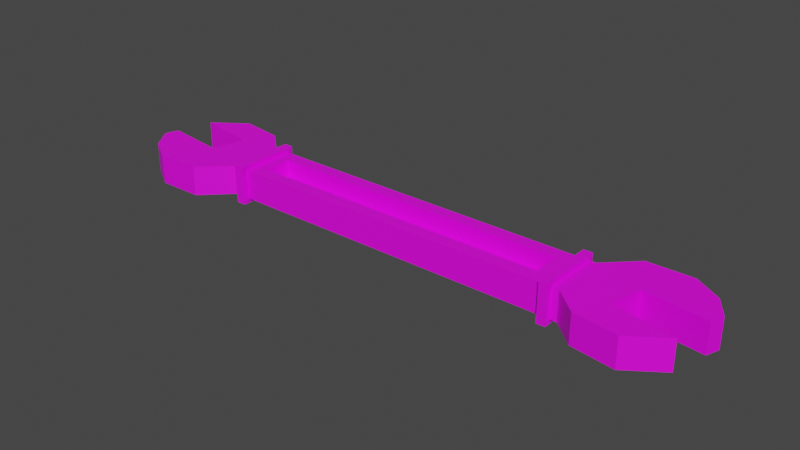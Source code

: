 # Source: big_wrench.blend  (saved by Blender 4.2.66; exported with 4.5.12 LTS)
import bpy
from mathutils import Matrix  # noqa: F401  (used for matrix-valued properties, if any)

bpy.ops.wm.read_factory_settings(use_empty=True)
scene = bpy.context.scene
scene.name = 'Scene'

# ---- collections
col_collection = bpy.data.collections.new('Collection'); scene.collection.children.link(col_collection)

# ---- images (referenced by path relative to the original .blend; pixels are not part of the script)
import os
ASSET_DIR = os.environ.get("B2B_ASSET_DIR", "")  # directory of the original .blend (textures are referenced by path, not embedded)
HERE = os.path.dirname(os.path.abspath(__file__))  # packed textures are extracted next to this script under _unpacked/

def load_image(name, relpath, width, height, colorspace="sRGB"):
    """Load a texture the original file referenced (path relative to the .blend, or extracted next to this script)."""
    p = next((c for c in (os.path.join(HERE, relpath), os.path.join(ASSET_DIR, relpath)) if relpath and os.path.exists(c)), "")
    if p:
        img = bpy.data.images.load(p, check_existing=True)
        img.name = name
    else:  # same state as the original file: an image datablock whose file is absent (Cycles renders it pink)
        img = bpy.data.images.new(name, width, height)
        img.source = "FILE"
        img.filepath = "//" + (relpath or name)
    img.colorspace_settings.name = colorspace
    return img
img_carry_vault_tex_png = load_image('carry_vault_tex.png', 'carry_vault_tex.png', 1024, 1024, 'sRGB')

# ---- materials (node trees are filled in below, after node groups)
mat_carry_vault_material = bpy.data.materials.new('carry_vault_material')
mat_carry_vault_material.use_transparent_shadow = False

# ---- material node trees
mat_carry_vault_material.use_nodes = True; mat_carry_vault_material.node_tree.nodes.clear()
_N = mat_carry_vault_material.node_tree.nodes; _L = mat_carry_vault_material.node_tree.links
n0 = _N.new('ShaderNodeBsdfPrincipled'); n0.name = 'Principled BSDF'; n0.location = (10, 300)
n0.distribution = 'GGX'
n0.subsurface_method = 'RANDOM_WALK_SKIN'
n0.inputs[3].default_value = 1.45
n0.inputs[27].default_value = (0.0, 0.0, 0.0, 1.0)
n0.inputs[28].default_value = 1.0
n1 = _N.new('ShaderNodeOutputMaterial'); n1.name = 'Material Output'; n1.location = (300, 300)
n2 = _N.new('ShaderNodeTexImage'); n2.name = '画像テクスチャ'; n2.location = (-280, 280)
n2.image = img_carry_vault_tex_png
_L.new(n0.outputs[0], n1.inputs[0])
_L.new(n2.outputs[0], n0.inputs[0])
n1.is_active_output = True

# ---- world
world_world = bpy.data.worlds.new('World'); scene.world = world_world
world_world.use_nodes = True; world_world.node_tree.nodes.clear()
_N = world_world.node_tree.nodes; _L = world_world.node_tree.links
n0 = _N.new('ShaderNodeOutputWorld'); n0.name = 'World Output'; n0.location = (300, 300)
n1 = _N.new('ShaderNodeBackground'); n1.name = 'Background'; n1.location = (10, 300)
n1.inputs[0].default_value = (0.05088, 0.05088, 0.05088, 1.0)
_L.new(n1.outputs[0], n0.inputs[0])
n0.is_active_output = True
world_world.color = (0.05088, 0.05088, 0.05088)
world_world.use_sun_shadow = False
world_world.sun_shadow_jitter_overblur = 0.0

# ---- meshes
me_x = bpy.data.meshes.new('平面')
me_x.from_pydata([(1.543, 0.3259, -0.08823), (0.9627, -0.1758, -0.08823), (1.271, 0.3227, -0.08823), (0.9627, 0.1539, -0.08823), (1.707, 0.2257, -0.08823), (-1.695, -0.2552, -0.08823), (1.793, 0.09483, -0.08823), (1.766, 0.01441, -0.08823), (1.394, 0.06325, -0.08823), (1.345, -0.1336, -0.08823), (1.715, -0.2023, -0.08823), (1.51, -0.3458, -0.08823), (1.248, -0.3092, -0.08823), (-1.543, -0.3478, -0.08823), (-0.9657, 0.1539, -0.08823), (-1.271, -0.3446, -0.08823), (-0.9657, -0.1758, -0.08823), (-1.793, -0.1168, -0.08823), (-1.767, -0.03633, -0.08823), (-1.395, -0.08517, -0.08823), (-1.346, 0.1117, -0.08823), (-1.715, 0.1804, -0.08823), (-1.511, 0.3239, -0.08823), (-1.248, 0.2873, -0.08823), (1.543, 0.3259, 0.09028), (0.9224, -0.09639, 0.09028), (1.271, 0.3227, 0.09028), (0.9224, 0.07447, 0.09028), (1.707, 0.2257, 0.09028), (-1.695, -0.2552, 0.09028), (1.793, 0.09483, 0.09028), (1.766, 0.01441, 0.09028), (1.394, 0.06325, 0.09028), (1.345, -0.1336, 0.09028), (1.715, -0.2023, 0.09028), (1.51, -0.3458, 0.09028), (1.248, -0.3092, 0.09028), (-1.543, -0.3478, 0.09028), (-0.923, 0.07447, 0.09028), (-1.271, -0.3446, 0.09028), (-0.923, -0.09639, 0.09028), (-1.793, -0.1168, 0.09028), (-1.767, -0.03633, 0.09028), (-1.395, -0.08517, 0.09028), (-1.346, 0.1117, 0.09028), (-1.715, 0.1804, 0.09028), (-1.511, 0.3239, 0.09028), (-1.248, 0.2873, 0.09028), (0.9627, -0.1758, 0.09028), (0.9627, 0.1539, 0.09028), (-0.9657, 0.1539, 0.09028), (-0.9657, -0.1758, 0.09028), (0.9224, -0.09639, -0.005767), (0.9224, 0.07447, -0.005767), (-0.923, 0.07447, -0.005767), (-0.923, -0.09639, -0.005767), (1.1, 0.1565, -0.08823), (1.099, -0.1779, -0.08823), (1.1, 0.1565, 0.09028), (1.099, -0.1779, 0.09028), (1.058, 0.1557, -0.08823), (1.058, -0.1773, -0.08823), (1.058, 0.1557, 0.09028), (1.058, -0.1773, 0.09028), (1.003, 0.1547, -0.08823), (1.003, -0.1764, -0.08823), (1.003, 0.1547, 0.09028), (1.003, -0.1764, 0.09028), (1.004, 0.1878, -0.1161), (1.004, -0.2096, -0.1161), (1.004, 0.1878, 0.1181), (1.004, -0.2096, 0.1181), (1.058, 0.189, -0.1161), (1.058, -0.2106, -0.1161), (1.058, 0.189, 0.1181), (1.058, -0.2106, 0.1181), (-1.101, -0.1793, -0.08823), (-1.101, 0.1567, -0.08823), (-1.101, -0.1793, 0.09028), (-1.101, 0.1567, 0.09028), (-1.001, -0.1767, -0.08823), (-1.001, 0.1546, -0.08823), (-1.001, -0.1767, 0.09028), (-1.001, 0.1546, 0.09028), (-1.057, -0.1782, -0.08823), (-1.057, 0.1558, -0.08823), (-1.057, -0.1782, 0.09028), (-1.057, 0.1558, 0.09028), (-1.001, -0.2099, -0.1161), (-1.001, 0.1878, -0.1161), (-1.001, -0.2099, 0.1181), (-1.001, 0.1878, 0.1181), (-1.057, -0.2116, -0.1161), (-1.057, 0.1892, -0.1161), (-1.057, -0.2116, 0.1181), (-1.057, 0.1892, 0.1181)], [], [(57, 56, 2, 12), (9, 12, 2, 8), (10, 11, 12, 9), (2, 0, 7, 8), (6, 7, 0, 4), (77, 76, 15, 23), (20, 23, 15, 19), (21, 22, 23, 20), (15, 13, 18, 19), (17, 18, 13, 5), (40, 25, 52, 55), (59, 36, 26, 58), (33, 32, 26, 36), (34, 33, 36, 35), (26, 32, 31, 24), (30, 28, 24, 31), (51, 16, 1, 48), (79, 47, 39, 78), (44, 43, 39, 47), (45, 44, 47, 46), (39, 43, 42, 37), (41, 29, 37, 42), (81, 83, 50, 14), (9, 8, 32, 33), (10, 9, 33, 34), (17, 41, 42, 18), (64, 3, 49, 66), (5, 29, 41, 17), (11, 10, 34, 35), (18, 42, 43, 19), (0, 2, 26, 24), (12, 11, 35, 36), (19, 43, 44, 20), (4, 0, 24, 28), (57, 12, 36, 59), (20, 44, 45, 21), (13, 37, 29, 5), (76, 78, 39, 15), (1, 16, 14, 3), (21, 45, 46, 22), (7, 6, 30, 31), (15, 39, 37, 13), (6, 4, 28, 30), (22, 46, 47, 23), (8, 7, 31, 32), (50, 49, 3, 14), (27, 25, 48, 49), (40, 38, 50, 51), (38, 27, 49, 50), (25, 40, 51, 48), (52, 53, 54, 55), (38, 40, 55, 54), (27, 38, 54, 53), (25, 27, 53, 52), (61, 57, 59, 63), (2, 56, 58, 26), (63, 59, 58, 62), (61, 60, 56, 57), (73, 72, 60, 61), (75, 63, 62, 74), (73, 61, 63, 75), (56, 60, 62, 58), (1, 65, 67, 48), (48, 67, 66, 49), (1, 3, 64, 65), (68, 64, 66, 70), (72, 68, 70, 74), (65, 69, 71, 67), (67, 71, 70, 66), (65, 64, 68, 69), (60, 72, 74, 62), (69, 73, 75, 71), (71, 75, 74, 70), (69, 68, 72, 73), (84, 86, 78, 76), (23, 47, 79, 77), (87, 79, 78, 86), (85, 84, 76, 77), (14, 16, 80, 81), (50, 83, 82, 51), (16, 51, 82, 80), (89, 91, 83, 81), (77, 79, 87, 85), (93, 92, 84, 85), (95, 87, 86, 94), (92, 94, 86, 84), (80, 82, 90, 88), (83, 91, 90, 82), (81, 80, 88, 89), (93, 95, 91, 89), (85, 87, 95, 93), (88, 90, 94, 92), (91, 95, 94, 90), (89, 88, 92, 93)])
_uv = me_x.uv_layers.new(name='UVマップ')
_uv.uv.foreach_set('vector', [0.0373, 0.8557, 0.01134, 0.8543, 0.00333, 0.8558, 0.04245, 0.8578, 0.03195, 0.8608, 0.04245, 0.8578, 0.00333, 0.8558, 0.01911, 0.86, 0.0365, 0.8591, 0.04443, 0.8578, 0.04245, 0.8578, 0.03195, 0.8608, 0.00333, 0.8558, 0.001627, 0.8566, 0.01837, 0.8597, 0.01911, 0.86, 0.014, 0.86, 0.01837, 0.8597, 0.001627, 0.8566, 0.007184, 0.859, 0.009148, 0.8471, 0.03526, 0.8478, 0.04306, 0.85, 0.003895, 0.8488, 0.01412, 0.8526, 0.003895, 0.8488, 0.04306, 0.85, 0.02696, 0.8529, 0.009724, 0.8505, 0.001941, 0.8486, 0.003895, 0.8488, 0.01412, 0.8526, 0.04306, 0.85, 0.04471, 0.8509, 0.02771, 0.8526, 0.02696, 0.8529, 0.03204, 0.8533, 0.02771, 0.8526, 0.04471, 0.8509, 0.03929, 0.8528, 0.02464, 0.9154, 0.02464, 0.9266, 0.02077, 0.9266, 0.02077, 0.9154, 0.03542, 0.8554, 0.03941, 0.8551, 0.006585, 0.856, 0.01295, 0.8561, 0.03117, 0.8533, 0.01952, 0.8537, 0.006585, 0.856, 0.03941, 0.8551, 0.03501, 0.8547, 0.03117, 0.8533, 0.03941, 0.8551, 0.03966, 0.8548, 0.006585, 0.856, 0.01952, 0.8537, 0.01834, 0.8544, 0.006751, 0.8552, 0.01478, 0.8543, 0.009613, 0.8545, 0.006751, 0.8552, 0.01834, 0.8544, 0.01475, 0.9623, 0.03187, 0.9588, 0.02506, 0.9719, 0.02431, 0.9719, 0.01105, 0.8469, 0.007138, 0.8463, 0.03977, 0.8499, 0.03347, 0.8495, 0.01549, 0.8452, 0.02707, 0.8465, 0.03977, 0.8499, 0.007138, 0.8463, 0.01156, 0.8463, 0.01549, 0.8452, 0.007138, 0.8463, 0.006917, 0.846, 0.03977, 0.8499, 0.02707, 0.8465, 0.02817, 0.8473, 0.03967, 0.8492, 0.03174, 0.8475, 0.03715, 0.8482, 0.03967, 0.8492, 0.02817, 0.8473, 0.03234, 0.9859, 0.016, 0.9836, 0.01635, 0.9832, 0.03189, 0.9854, 0.03195, 0.8608, 0.01911, 0.86, 0.01952, 0.8537, 0.03117, 0.8533, 0.0365, 0.8591, 0.03195, 0.8608, 0.03117, 0.8533, 0.03501, 0.8547, 0.03204, 0.8533, 0.03174, 0.8475, 0.02817, 0.8473, 0.02771, 0.8526, 0.02535, 0.9732, 0.02539, 0.9733, 0.02444, 0.9734, 0.02448, 0.9733, 0.03929, 0.8528, 0.03715, 0.8482, 0.03174, 0.8475, 0.03204, 0.8533, 0.04443, 0.8578, 0.0365, 0.8591, 0.03501, 0.8547, 0.03966, 0.8548, 0.02771, 0.8526, 0.02817, 0.8473, 0.02707, 0.8465, 0.02696, 0.8529, 0.001627, 0.8566, 0.00333, 0.8558, 0.006585, 0.856, 0.006751, 0.8552, 0.04245, 0.8578, 0.04443, 0.8578, 0.03966, 0.8548, 0.03941, 0.8551, 0.02696, 0.8529, 0.02707, 0.8465, 0.01549, 0.8452, 0.01412, 0.8526, 0.007184, 0.859, 0.001627, 0.8566, 0.006751, 0.8552, 0.009613, 0.8545, 0.0373, 0.8557, 0.04245, 0.8578, 0.03941, 0.8551, 0.03542, 0.8554, 0.01412, 0.8526, 0.01549, 0.8452, 0.01156, 0.8463, 0.009724, 0.8505, 0.04471, 0.8509, 0.03967, 0.8492, 0.03715, 0.8482, 0.03929, 0.8528, 0.03526, 0.8478, 0.03347, 0.8495, 0.03977, 0.8499, 0.04306, 0.85, 0.02506, 0.9719, 0.03187, 0.9588, 0.03189, 0.9854, 0.02539, 0.9733, 0.009724, 0.8505, 0.01156, 0.8463, 0.006917, 0.846, 0.001941, 0.8486, 0.01837, 0.8597, 0.014, 0.86, 0.01478, 0.8543, 0.01834, 0.8544, 0.04306, 0.85, 0.03977, 0.8499, 0.03967, 0.8492, 0.04471, 0.8509, 0.014, 0.86, 0.007184, 0.859, 0.009613, 0.8545, 0.01478, 0.8543, 0.001941, 0.8486, 0.006917, 0.846, 0.007138, 0.8463, 0.003895, 0.8488, 0.01911, 0.86, 0.01837, 0.8597, 0.01834, 0.8544, 0.01952, 0.8537, 0.01635, 0.9832, 0.02444, 0.9734, 0.02539, 0.9733, 0.03189, 0.9854, 0.02438, 0.973, 0.02432, 0.9722, 0.02431, 0.9719, 0.02444, 0.9734, 0.01566, 0.9687, 0.0163, 0.9773, 0.01635, 0.9832, 0.01475, 0.9623, 0.0163, 0.9773, 0.02438, 0.973, 0.02444, 0.9734, 0.01635, 0.9832, 0.02432, 0.9722, 0.01566, 0.9687, 0.01475, 0.9623, 0.02431, 0.9719, 0.02077, 0.9266, 0.01387, 0.9266, 0.01387, 0.9154, 0.02077, 0.9154, 0.01387, 0.9115, 0.02077, 0.9115, 0.02077, 0.9154, 0.01387, 0.9154, 0.009994, 0.9266, 0.009994, 0.9154, 0.01387, 0.9154, 0.01387, 0.9266, 0.02077, 0.9305, 0.01387, 0.9305, 0.01387, 0.9266, 0.02077, 0.9266, 0.03451, 0.9544, 0.03368, 0.9534, 0.05484, 0.9549, 0.05408, 0.9556, 0.00333, 0.8558, 0.01134, 0.8543, 0.01295, 0.8561, 0.006585, 0.856, 0.05408, 0.9556, 0.05484, 0.9549, 0.05484, 0.9883, 0.0542, 0.9874, 0.03451, 0.9544, 0.03532, 0.9862, 0.03472, 0.9869, 0.03368, 0.9534, 0.07934, 0.8399, 0.08068, 0.8569, 0.07912, 0.8581, 0.07627, 0.8372, 0.08891, 0.8396, 0.09123, 0.8377, 0.09123, 0.8582, 0.08915, 0.8566, 0.07934, 0.8399, 0.07627, 0.8372, 0.09123, 0.8377, 0.08891, 0.8396, 0.03472, 0.9869, 0.03532, 0.9862, 0.0542, 0.9874, 0.05484, 0.9883, 0.02506, 0.9719, 0.02504, 0.9719, 0.02434, 0.9719, 0.02431, 0.9719, 0.02431, 0.9719, 0.02434, 0.9719, 0.02448, 0.9733, 0.02444, 0.9734, 0.02506, 0.9719, 0.02539, 0.9733, 0.02535, 0.9732, 0.02504, 0.9719, 0.08108, 0.8564, 0.08223, 0.8551, 0.08751, 0.855, 0.08871, 0.8562, 0.08068, 0.8569, 0.08108, 0.8564, 0.08871, 0.8562, 0.08915, 0.8566, 0.08102, 0.8415, 0.07981, 0.8403, 0.08849, 0.84, 0.08732, 0.8415, 0.08732, 0.8415, 0.08849, 0.84, 0.08871, 0.8562, 0.08751, 0.855, 0.08102, 0.8415, 0.08223, 0.8551, 0.08108, 0.8564, 0.07981, 0.8403, 0.07912, 0.8581, 0.08068, 0.8569, 0.08915, 0.8566, 0.09123, 0.8582, 0.07981, 0.8403, 0.07934, 0.8399, 0.08891, 0.8396, 0.08849, 0.84, 0.08849, 0.84, 0.08891, 0.8396, 0.08915, 0.8566, 0.08871, 0.8562, 0.07981, 0.8403, 0.08108, 0.8564, 0.08068, 0.8569, 0.07934, 0.8399, 0.03295, 0.9875, 0.01399, 0.9863, 0.01336, 0.987, 0.03362, 0.9884, 0.003895, 0.8488, 0.007138, 0.8463, 0.01105, 0.8469, 0.009148, 0.8471, 0.01328, 0.9545, 0.01241, 0.9534, 0.01336, 0.987, 0.01399, 0.9863, 0.03282, 0.9556, 0.03295, 0.9875, 0.03362, 0.9884, 0.03362, 0.9549, 0.03189, 0.9854, 0.03187, 0.9588, 0.03234, 0.9582, 0.03234, 0.9859, 0.01635, 0.9832, 0.016, 0.9836, 0.01432, 0.9619, 0.01475, 0.9623, 0.03187, 0.9588, 0.01475, 0.9623, 0.01432, 0.9619, 0.03234, 0.9582, 0.105, 0.8396, 0.09629, 0.8399, 0.0975, 0.8411, 0.1038, 0.841, 0.03362, 0.9549, 0.01241, 0.9534, 0.01328, 0.9545, 0.03282, 0.9556, 0.1054, 0.8391, 0.1057, 0.8561, 0.1078, 0.8578, 0.1078, 0.8372, 0.09582, 0.8395, 0.09273, 0.8368, 0.09561, 0.8577, 0.09716, 0.8565, 0.1057, 0.8561, 0.09716, 0.8565, 0.09561, 0.8577, 0.1078, 0.8578, 0.104, 0.8546, 0.09871, 0.8546, 0.09757, 0.856, 0.1052, 0.8557, 0.0975, 0.8411, 0.09629, 0.8399, 0.09757, 0.856, 0.09871, 0.8546, 0.1038, 0.841, 0.104, 0.8546, 0.1052, 0.8557, 0.105, 0.8396, 0.1054, 0.8391, 0.09582, 0.8395, 0.09629, 0.8399, 0.105, 0.8396, 0.1078, 0.8372, 0.09273, 0.8368, 0.09582, 0.8395, 0.1054, 0.8391, 0.1052, 0.8557, 0.09757, 0.856, 0.09716, 0.8565, 0.1057, 0.8561, 0.09629, 0.8399, 0.09582, 0.8395, 0.09716, 0.8565, 0.09757, 0.856, 0.105, 0.8396, 0.1052, 0.8557, 0.1057, 0.8561, 0.1054, 0.8391])
me_x.materials.append(mat_carry_vault_material)
me_x.update()

# ---- objects
ob_mesh = bpy.data.objects.new('Mesh', me_x)

# ---- transforms, parenting, visibility, modifiers, constraints
ob_mesh.location = (0.0, 0.0, 0.0)

# ---- collection membership
col_collection.objects.link(ob_mesh)

# ---- scene / render settings (as saved in the file)
scene.frame_start = 1; scene.frame_end = 250; scene.frame_set(1)
scene.render.engine = 'BLENDER_EEVEE_NEXT'
scene.cycles.sampling_pattern = 'TABULATED_SOBOL'
scene.cycles.use_light_tree = False
scene.view_settings.view_transform = 'Filmic'
bpy.context.view_layer.update()

# ---- added for rendering (the .blend has no active camera and no usable light): camera, sun
cam_auto = bpy.data.cameras.new('AutoCamera')
cam_auto.lens = 50.0
cam_auto.sensor_width = 36.0
cam_auto.clip_end = 1000.0
ob_auto_camera = bpy.data.objects.new('AutoCamera', cam_auto)
scene.collection.objects.link(ob_auto_camera)
ob_auto_camera.location = (3.38268, -4.07054, 2.70741)
ob_auto_camera.rotation_euler = (1.09748, -7.21219e-08, 0.694738)
scene.camera = ob_auto_camera
light_auto_sun = bpy.data.lights.new('AutoSun', 'SUN')
light_auto_sun.energy = 3.0
light_auto_sun.angle = 0.0523599
ob_auto_sun = bpy.data.objects.new('AutoSun', light_auto_sun)
scene.collection.objects.link(ob_auto_sun)
ob_auto_sun.rotation_euler = (0.872665, 0.174533, 0.523599)
bpy.context.view_layer.update()

